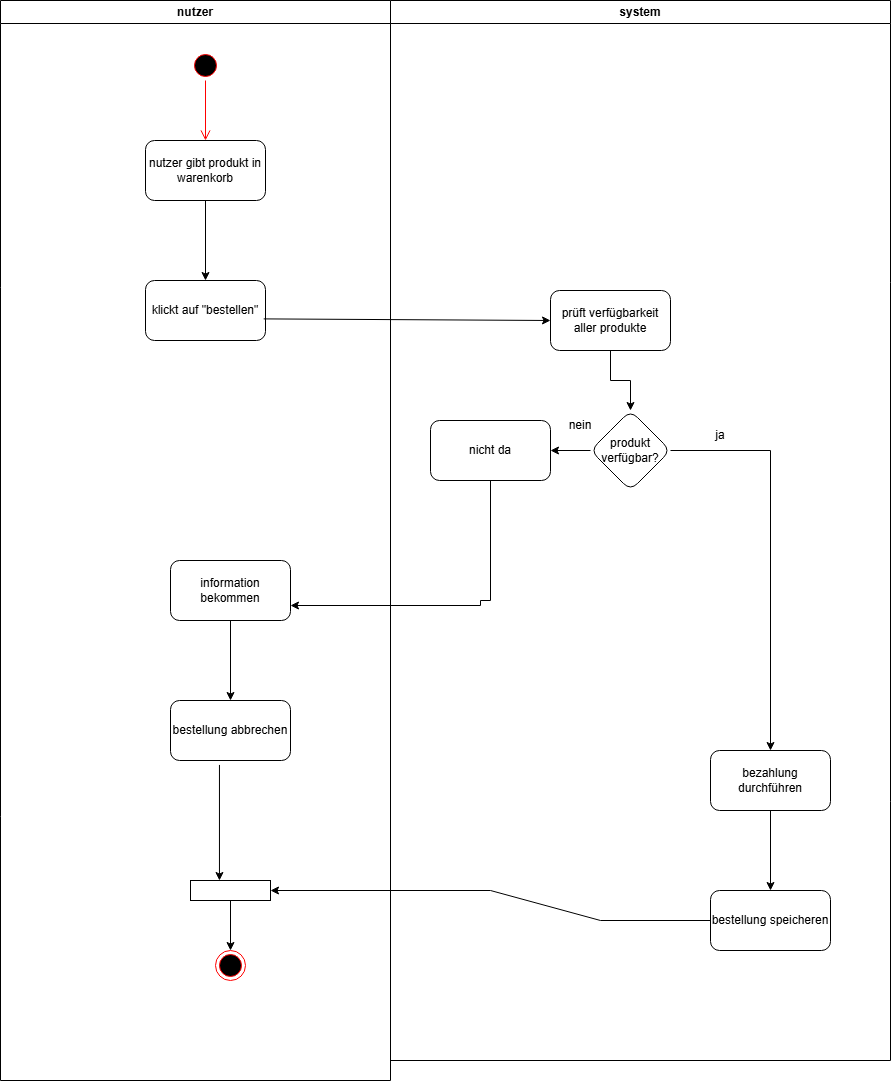

The diagram above was exported from draw.io. Its source (the exported page's mxGraphModel, read from the mxfile embedded in the PNG):
<mxGraphModel dx="662" dy="413" grid="1" gridSize="10" guides="1" tooltips="1" connect="1" arrows="1" fold="1" page="1" pageScale="1" pageWidth="827" pageHeight="1169" math="0" shadow="0">
  <root>
    <mxCell id="0" />
    <mxCell id="1" parent="0" />
    <mxCell id="6DinS9a2ZEVBbHCi0pDR-1" parent="1" style="swimlane;whiteSpace=wrap;html=1;" value="nutzer" vertex="1">
      <mxGeometry height="1080" width="390" x="30" y="40" as="geometry" />
    </mxCell>
    <mxCell id="6DinS9a2ZEVBbHCi0pDR-3" parent="6DinS9a2ZEVBbHCi0pDR-1" style="ellipse;html=1;shape=startState;fillColor=#000000;strokeColor=#ff0000;" value="" vertex="1">
      <mxGeometry height="30" width="30" x="190" y="50" as="geometry" />
    </mxCell>
    <mxCell id="6DinS9a2ZEVBbHCi0pDR-4" edge="1" parent="6DinS9a2ZEVBbHCi0pDR-1" source="6DinS9a2ZEVBbHCi0pDR-3" style="edgeStyle=orthogonalEdgeStyle;html=1;verticalAlign=bottom;endArrow=open;endSize=8;strokeColor=#ff0000;rounded=0;" value="">
      <mxGeometry relative="1" as="geometry">
        <mxPoint x="205" y="140" as="targetPoint" />
      </mxGeometry>
    </mxCell>
    <mxCell id="6DinS9a2ZEVBbHCi0pDR-8" edge="1" parent="6DinS9a2ZEVBbHCi0pDR-1" source="6DinS9a2ZEVBbHCi0pDR-5" style="edgeStyle=orthogonalEdgeStyle;rounded=0;orthogonalLoop=1;jettySize=auto;html=1;" target="6DinS9a2ZEVBbHCi0pDR-7" value="">
      <mxGeometry relative="1" as="geometry" />
    </mxCell>
    <mxCell id="6DinS9a2ZEVBbHCi0pDR-5" parent="6DinS9a2ZEVBbHCi0pDR-1" style="rounded=1;whiteSpace=wrap;html=1;" value="nutzer gibt produkt in warenkorb" vertex="1">
      <mxGeometry height="60" width="120" x="145" y="140" as="geometry" />
    </mxCell>
    <mxCell id="6DinS9a2ZEVBbHCi0pDR-7" parent="6DinS9a2ZEVBbHCi0pDR-1" style="whiteSpace=wrap;html=1;rounded=1;" value="klickt auf &quot;bestellen&quot;" vertex="1">
      <mxGeometry height="60" width="120" x="145" y="280" as="geometry" />
    </mxCell>
    <mxCell id="6DinS9a2ZEVBbHCi0pDR-32" edge="1" parent="6DinS9a2ZEVBbHCi0pDR-1" source="6DinS9a2ZEVBbHCi0pDR-16" style="edgeStyle=orthogonalEdgeStyle;rounded=0;orthogonalLoop=1;jettySize=auto;html=1;" target="6DinS9a2ZEVBbHCi0pDR-31" value="">
      <mxGeometry relative="1" as="geometry" />
    </mxCell>
    <mxCell id="6DinS9a2ZEVBbHCi0pDR-16" parent="6DinS9a2ZEVBbHCi0pDR-1" style="whiteSpace=wrap;html=1;rounded=1;" value="information bekommen" vertex="1">
      <mxGeometry height="60" width="120" x="170" y="560" as="geometry" />
    </mxCell>
    <mxCell id="6DinS9a2ZEVBbHCi0pDR-31" parent="6DinS9a2ZEVBbHCi0pDR-1" style="whiteSpace=wrap;html=1;rounded=1;" value="bestellung abbrechen" vertex="1">
      <mxGeometry height="60" width="120" x="170" y="700" as="geometry" />
    </mxCell>
    <mxCell id="6DinS9a2ZEVBbHCi0pDR-18" parent="6DinS9a2ZEVBbHCi0pDR-1" style="html=1;points=[[0,0,0,0,5],[0,1,0,0,-5],[1,0,0,0,5],[1,1,0,0,-5]];perimeter=orthogonalPerimeter;outlineConnect=0;targetShapes=umlLifeline;portConstraint=eastwest;newEdgeStyle={&quot;curved&quot;:0,&quot;rounded&quot;:0};direction=north;" value="" vertex="1">
      <mxGeometry height="20" width="80" x="190" y="880" as="geometry" />
    </mxCell>
    <mxCell id="6DinS9a2ZEVBbHCi0pDR-20" parent="6DinS9a2ZEVBbHCi0pDR-1" style="ellipse;html=1;shape=endState;fillColor=#000000;strokeColor=#ff0000;" value="" vertex="1">
      <mxGeometry height="30" width="30" x="215" y="950" as="geometry" />
    </mxCell>
    <mxCell id="6DinS9a2ZEVBbHCi0pDR-33" edge="1" parent="6DinS9a2ZEVBbHCi0pDR-1" source="6DinS9a2ZEVBbHCi0pDR-31" style="endArrow=classic;html=1;rounded=0;exitX=0.408;exitY=1.074;exitDx=0;exitDy=0;exitPerimeter=0;" target="6DinS9a2ZEVBbHCi0pDR-18" value="">
      <mxGeometry height="50" relative="1" width="50" as="geometry">
        <mxPoint x="480" y="890" as="sourcePoint" />
        <mxPoint x="530" y="840" as="targetPoint" />
      </mxGeometry>
    </mxCell>
    <mxCell id="6DinS9a2ZEVBbHCi0pDR-35" edge="1" parent="6DinS9a2ZEVBbHCi0pDR-1" source="6DinS9a2ZEVBbHCi0pDR-18" style="endArrow=classic;html=1;rounded=0;" target="6DinS9a2ZEVBbHCi0pDR-20" value="">
      <mxGeometry height="50" relative="1" width="50" as="geometry">
        <mxPoint x="480" y="890" as="sourcePoint" />
        <mxPoint x="530" y="840" as="targetPoint" />
      </mxGeometry>
    </mxCell>
    <mxCell id="6DinS9a2ZEVBbHCi0pDR-2" parent="1" style="swimlane;whiteSpace=wrap;html=1;" value="system" vertex="1">
      <mxGeometry height="1060" width="500" x="420" y="40" as="geometry" />
    </mxCell>
    <mxCell id="6DinS9a2ZEVBbHCi0pDR-12" edge="1" parent="6DinS9a2ZEVBbHCi0pDR-2" source="6DinS9a2ZEVBbHCi0pDR-9" style="edgeStyle=orthogonalEdgeStyle;rounded=0;orthogonalLoop=1;jettySize=auto;html=1;" target="6DinS9a2ZEVBbHCi0pDR-11" value="">
      <mxGeometry relative="1" as="geometry" />
    </mxCell>
    <mxCell id="6DinS9a2ZEVBbHCi0pDR-9" parent="6DinS9a2ZEVBbHCi0pDR-2" style="rounded=1;whiteSpace=wrap;html=1;" value="prüft verfügbarkeit aller produkte" vertex="1">
      <mxGeometry height="60" width="120" x="160" y="290" as="geometry" />
    </mxCell>
    <mxCell id="6DinS9a2ZEVBbHCi0pDR-14" edge="1" parent="6DinS9a2ZEVBbHCi0pDR-2" source="6DinS9a2ZEVBbHCi0pDR-11" style="edgeStyle=orthogonalEdgeStyle;rounded=0;orthogonalLoop=1;jettySize=auto;html=1;" target="6DinS9a2ZEVBbHCi0pDR-13" value="">
      <mxGeometry relative="1" as="geometry" />
    </mxCell>
    <mxCell id="6DinS9a2ZEVBbHCi0pDR-23" edge="1" parent="6DinS9a2ZEVBbHCi0pDR-2" source="6DinS9a2ZEVBbHCi0pDR-11" style="edgeStyle=orthogonalEdgeStyle;rounded=0;orthogonalLoop=1;jettySize=auto;html=1;" target="6DinS9a2ZEVBbHCi0pDR-22" value="">
      <mxGeometry relative="1" as="geometry" />
    </mxCell>
    <mxCell id="6DinS9a2ZEVBbHCi0pDR-11" parent="6DinS9a2ZEVBbHCi0pDR-2" style="rhombus;whiteSpace=wrap;html=1;rounded=1;" value="produkt verfügbar?" vertex="1">
      <mxGeometry height="80" width="80" x="200" y="410" as="geometry" />
    </mxCell>
    <mxCell id="6DinS9a2ZEVBbHCi0pDR-13" parent="6DinS9a2ZEVBbHCi0pDR-2" style="whiteSpace=wrap;html=1;rounded=1;" value="nicht da" vertex="1">
      <mxGeometry height="60" width="120" x="40" y="420" as="geometry" />
    </mxCell>
    <mxCell id="6DinS9a2ZEVBbHCi0pDR-26" edge="1" parent="6DinS9a2ZEVBbHCi0pDR-2" source="6DinS9a2ZEVBbHCi0pDR-22" style="edgeStyle=orthogonalEdgeStyle;rounded=0;orthogonalLoop=1;jettySize=auto;html=1;" target="6DinS9a2ZEVBbHCi0pDR-25" value="">
      <mxGeometry relative="1" as="geometry" />
    </mxCell>
    <mxCell id="6DinS9a2ZEVBbHCi0pDR-22" parent="6DinS9a2ZEVBbHCi0pDR-2" style="whiteSpace=wrap;html=1;rounded=1;" value="bezahlung durchführen" vertex="1">
      <mxGeometry height="60" width="120" x="320" y="750" as="geometry" />
    </mxCell>
    <mxCell id="6DinS9a2ZEVBbHCi0pDR-25" parent="6DinS9a2ZEVBbHCi0pDR-2" style="whiteSpace=wrap;html=1;rounded=1;" value="bestellung speicheren" vertex="1">
      <mxGeometry height="60" width="120" x="320" y="890" as="geometry" />
    </mxCell>
    <mxCell id="6DinS9a2ZEVBbHCi0pDR-15" parent="6DinS9a2ZEVBbHCi0pDR-2" style="text;html=1;whiteSpace=wrap;strokeColor=none;fillColor=none;align=center;verticalAlign=middle;rounded=0;" value="nein" vertex="1">
      <mxGeometry height="30" width="60" x="160" y="410" as="geometry" />
    </mxCell>
    <mxCell id="6DinS9a2ZEVBbHCi0pDR-10" edge="1" parent="1" source="6DinS9a2ZEVBbHCi0pDR-7" style="endArrow=classic;html=1;rounded=0;exitX=0.985;exitY=0.64;exitDx=0;exitDy=0;exitPerimeter=0;entryX=0;entryY=0.5;entryDx=0;entryDy=0;" target="6DinS9a2ZEVBbHCi0pDR-9" value="">
      <mxGeometry height="50" relative="1" width="50" as="geometry">
        <mxPoint x="310" y="380" as="sourcePoint" />
        <mxPoint x="360" y="330" as="targetPoint" />
      </mxGeometry>
    </mxCell>
    <mxCell id="6DinS9a2ZEVBbHCi0pDR-24" parent="1" style="text;html=1;whiteSpace=wrap;strokeColor=none;fillColor=none;align=center;verticalAlign=middle;rounded=0;" value="ja" vertex="1">
      <mxGeometry height="30" width="60" x="720" y="460" as="geometry" />
    </mxCell>
    <mxCell id="6DinS9a2ZEVBbHCi0pDR-34" edge="1" parent="1" source="6DinS9a2ZEVBbHCi0pDR-25" style="endArrow=classic;html=1;rounded=0;exitX=0;exitY=0.5;exitDx=0;exitDy=0;" target="6DinS9a2ZEVBbHCi0pDR-18" value="">
      <mxGeometry height="50" relative="1" width="50" as="geometry">
        <Array as="points">
          <mxPoint x="630" y="960" />
          <mxPoint x="520" y="930" />
        </Array>
        <mxPoint x="510" y="930" as="sourcePoint" />
        <mxPoint x="560" y="880" as="targetPoint" />
      </mxGeometry>
    </mxCell>
    <mxCell id="6DinS9a2ZEVBbHCi0pDR-29" edge="1" parent="1" source="6DinS9a2ZEVBbHCi0pDR-13" style="edgeStyle=orthogonalEdgeStyle;rounded=0;orthogonalLoop=1;jettySize=auto;html=1;entryX=1;entryY=0.75;entryDx=0;entryDy=0;" target="6DinS9a2ZEVBbHCi0pDR-16" value="">
      <mxGeometry relative="1" as="geometry">
        <Array as="points">
          <mxPoint x="520" y="640" />
          <mxPoint x="510" y="640" />
          <mxPoint x="510" y="645" />
        </Array>
        <mxPoint x="510" y="670" as="targetPoint" />
      </mxGeometry>
    </mxCell>
  </root>
</mxGraphModel>